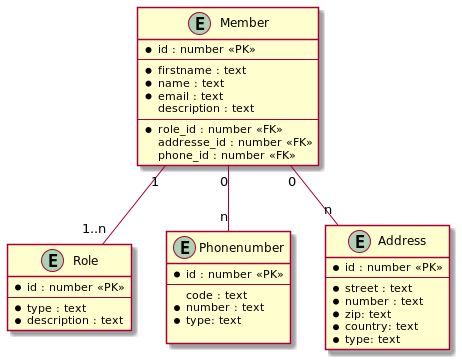

The diagram above was rendered by PlantUML. Its source (embedded in the PNG):
@startuml
entity "Member" as t {
  *id : number <<PK>>
  --
  *firstname : text
  *name : text
  *email : text
  description : text
  --
  *role_id : number <<FK>>
  addresse_id : number <<FK>>
  phone_id : number <<FK>>
}
entity "Role" as r {
  *id : number <<PK>>
  --
  *type : text
  *description : text
}


entity "Phonenumber" as tel {
  *id : number <<PK>>
  --
  code : text
  *number : text
  *type: text

}

entity "Address" as adr {
  *id : number <<PK>>
  --
  *street : text
  *number : text
  *zip: text
  *country: text
  *type: text
}

t "1"--"1..n"r
t "0"--"n"adr
t "0"--"n"tel
@enduml